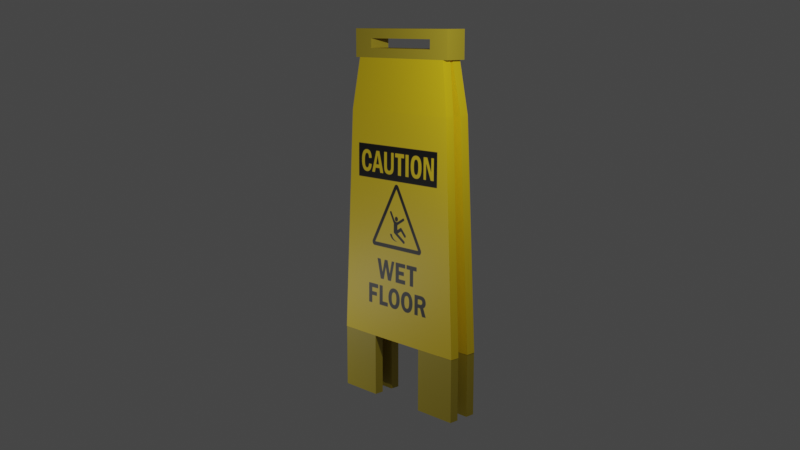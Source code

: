# Source: WetFloorSign.blend  (saved by Blender 3.5.10; exported with 4.5.12 LTS)
import bpy
from mathutils import Matrix  # noqa: F401  (used for matrix-valued properties, if any)

bpy.ops.wm.read_factory_settings(use_empty=True)
scene = bpy.context.scene
scene.name = 'Scene'

# ---- collections
col_wet_floor_sign = bpy.data.collections.new('Wet Floor Sign'); scene.collection.children.link(col_wet_floor_sign)
col_legs = bpy.data.collections.new('Legs'); scene.collection.children.link(col_legs)
col_camera_setup = bpy.data.collections.new('Camera Setup'); scene.collection.children.link(col_camera_setup)

# ---- images (referenced by path relative to the original .blend; pixels are not part of the script)
import os
ASSET_DIR = os.environ.get("B2B_ASSET_DIR", "")  # directory of the original .blend (textures are referenced by path, not embedded)
HERE = os.path.dirname(os.path.abspath(__file__))  # packed textures are extracted next to this script under _unpacked/

def load_image(name, relpath, width, height, colorspace="sRGB"):
    """Load a texture the original file referenced (path relative to the .blend, or extracted next to this script)."""
    p = next((c for c in (os.path.join(HERE, relpath), os.path.join(ASSET_DIR, relpath)) if relpath and os.path.exists(c)), "")
    if p:
        img = bpy.data.images.load(p, check_existing=True)
        img.name = name
    else:  # same state as the original file: an image datablock whose file is absent (Cycles renders it pink)
        img = bpy.data.images.new(name, width, height)
        img.source = "FILE"
        img.filepath = "//" + (relpath or name)
    img.colorspace_settings.name = colorspace
    return img
img_uv_test = load_image('UV Test', '', 1024, 1024, 'sRGB')
img_wetfloorsign_textured_png = load_image('WetFloorSign_Textured.png', '_unpacked/WetFloorSign_Textured.33a0b89d.png', 1024, 1024, 'sRGB')

# ---- materials (node trees are filled in below, after node groups)
mat_sign_lighttone = bpy.data.materials.new('Sign_LightTone')
mat_sign_lighttone.alpha_threshold = 0.0
mat_sign_lighttone.use_transparent_shadow = False
mat_sign_lighttone.roughness = 0.5
mat_sign_lighttone.line_color = (0.0, 0.0, 0.0, 1.0)
mat_sign_darktone = bpy.data.materials.new('Sign_DarkTone')
mat_sign_darktone.alpha_threshold = 0.0
mat_sign_darktone.use_transparent_shadow = False
mat_sign_darktone.roughness = 0.5
mat_sign_darktone.line_color = (0.0, 0.0, 0.0, 1.0)

# ---- material node trees
mat_sign_lighttone.use_nodes = True; mat_sign_lighttone.node_tree.nodes.clear()
_N = mat_sign_lighttone.node_tree.nodes; _L = mat_sign_lighttone.node_tree.links
n0 = _N.new('ShaderNodeOutputMaterial'); n0.name = 'Material Output'; n0.location = (300, 300)
n1 = _N.new('ShaderNodeTexImage'); n1.name = 'Image Texture'; n1.location = (-288, 300)
n1.image = img_uv_test
n2 = _N.new('ShaderNodeBsdfPrincipled'); n2.name = 'Principled BSDF'; n2.location = (10, 300)
n2.distribution = 'GGX'
n2.subsurface_method = 'RANDOM_WALK_SKIN'
n2.inputs[3].default_value = 1.45
n2.inputs[27].default_value = (0.0, 0.0, 0.0, 1.0)
n2.inputs[28].default_value = 1.0
n3 = _N.new('ShaderNodeTexImage'); n3.name = 'Image Texture.001'; n3.location = (-292, 29)
n3.image = img_wetfloorsign_textured_png
_L.new(n2.outputs[0], n0.inputs[0])
_L.new(n3.outputs[0], n2.inputs[0])
n0.is_active_output = True
mat_sign_darktone.use_nodes = True; mat_sign_darktone.node_tree.nodes.clear()
_N = mat_sign_darktone.node_tree.nodes; _L = mat_sign_darktone.node_tree.links
n0 = _N.new('ShaderNodeOutputMaterial'); n0.name = 'Material Output'; n0.location = (300, 300)
n1 = _N.new('ShaderNodeTexImage'); n1.name = 'Image Texture'; n1.location = (-272, 299)
n1.image = img_uv_test
n2 = _N.new('ShaderNodeBsdfPrincipled'); n2.name = 'Principled BSDF'; n2.location = (10, 300)
n2.distribution = 'GGX'
n2.subsurface_method = 'RANDOM_WALK_SKIN'
n2.inputs[0].default_value = (0.4731, 0.3643, 0.02515, 1.0)
n2.inputs[3].default_value = 1.45
n2.inputs[27].default_value = (0.0, 0.0, 0.0, 1.0)
n2.inputs[28].default_value = 1.0
_L.new(n2.outputs[0], n0.inputs[0])
n0.is_active_output = True

# ---- world
world_world = bpy.data.worlds.new('World'); scene.world = world_world
world_world.use_nodes = True; world_world.node_tree.nodes.clear()
_N = world_world.node_tree.nodes; _L = world_world.node_tree.links
n0 = _N.new('ShaderNodeOutputWorld'); n0.name = 'World Output'; n0.location = (300, 300)
n1 = _N.new('ShaderNodeBackground'); n1.name = 'Background'; n1.location = (10, 300)
n1.inputs[0].default_value = (0.05088, 0.05088, 0.05088, 1.0)
_L.new(n1.outputs[0], n0.inputs[0])
n0.is_active_output = True
world_world.color = (0.05088, 0.05088, 0.05088)
world_world.use_sun_shadow = False
world_world.sun_shadow_jitter_overblur = 0.0

# ---- cameras
cam_camera = bpy.data.cameras.new('Camera')
cam_camera.lens = 45.0

# ---- lights
light_point = bpy.data.lights.new('Point', 'POINT')
light_point.transmission_factor = 0.0
light_point.energy = 50.0
light_point.shadow_maximum_resolution = 0.006
light_point.use_absolute_resolution = True
light_point_001 = bpy.data.lights.new('Point.001', 'POINT')
light_point_001.transmission_factor = 0.0
light_point_001.energy = 25.0
light_point_001.shadow_maximum_resolution = 0.006
light_point_001.use_absolute_resolution = True

# ---- meshes
me_cube = bpy.data.meshes.new('Cube')
me_cube.from_pydata([(-0.03215, 0.3683, 2.441), (-0.03215, -0.3683, 2.441), (0.03215, 0.3683, 2.441), (0.03215, -0.3683, 2.441), (-0.01142, 0.4187, 2.108), (0.05288, -0.4187, 2.108), (-0.01142, -0.4187, 2.108), (0.05288, 0.4187, 2.108), (-0.001054, 0.491, 0.6229), (0.06324, -0.491, 0.6229), (-0.001054, -0.491, 0.6229), (0.06324, 0.491, 0.6229)], [], [(6, 5, 3, 1), (7, 4, 0, 2), (4, 6, 1, 0), (1, 3, 2, 0), (5, 7, 2, 3), (11, 8, 4, 7), (10, 9, 5, 6), (10, 8, 11, 9), (9, 11, 7, 5), (6, 4, 8, 10)])
_uv = me_cube.uv_layers.new(name='UVMap')
_uv.uv.foreach_set('vector', [0.8931, 0.09267, 0.8754, 0.09297, 0.8795, 0.0003017, 0.8972, 0.0, 0.8318, 0.4083, 0.8495, 0.4086, 0.8536, 0.5013, 0.8359, 0.501, 0.2899, 0.4082, 0.5202, 0.4082, 0.5063, 0.5, 0.3037, 0.5, 0.8631, 0.7038, 0.8454, 0.7038, 0.8454, 0.5013, 0.8631, 0.5013, 0.01986, 0.9082, 0.2501, 0.9082, 0.2363, 1.0, 0.03373, 1.0, 0.8359, 0.0, 0.8536, 0.0003017, 0.8495, 0.4086, 0.8318, 0.4083, 0.8972, 0.501, 0.8795, 0.5013, 0.8754, 0.09297, 0.8931, 0.09267, 0.81, 0.7713, 0.81, 0.5013, 0.8277, 0.5013, 0.8277, 0.7713, 0.0, 0.5, 0.27, 0.5, 0.2501, 0.9082, 0.01986, 0.9082, 0.5202, 0.4082, 0.2899, 0.4082, 0.27, 0.0, 0.54, 3.278e-08])
me_cube.materials.append(mat_sign_lighttone)
me_cube.use_mirror_vertex_groups = False
me_cube.update()
me_cube_001 = bpy.data.meshes.new('Cube.001')
me_cube_001.from_pydata([(0.03223, -0.4041, 2.441), (0.03223, -0.4041, 2.622), (0.03223, 0.4041, 2.441), (0.03223, 0.4041, 2.622), (-0.1157, -0.4041, 2.441), (-0.1157, -0.4041, 2.622), (-0.1157, 0.4041, 2.441), (-0.1157, 0.4041, 2.622), (0.03223, 0.2604, 2.441), (0.03223, -0.2604, 2.441), (0.03223, -0.4041, 2.501), (0.03223, -0.4041, 2.561), (0.03223, -0.2604, 2.622), (0.03223, 0.2604, 2.622), (0.03223, 0.4041, 2.561), (0.03223, 0.4041, 2.501), (-0.1157, 0.4041, 2.561), (-0.1157, 0.4041, 2.501), (-0.1157, -0.2604, 2.441), (-0.1157, 0.2604, 2.441), (-0.1157, 0.2604, 2.622), (-0.1157, -0.2604, 2.622), (-0.1157, -0.4041, 2.561), (-0.1157, -0.4041, 2.501), (-0.1157, 0.2604, 2.501), (-0.1157, -0.2604, 2.501), (-0.1157, 0.2604, 2.561), (-0.1157, -0.2604, 2.561), (0.03223, -0.2604, 2.501), (0.03223, 0.2604, 2.501), (0.03223, -0.2604, 2.561), (0.03223, 0.2604, 2.561)], [], [(31, 14, 3, 13), (14, 16, 7, 3), (27, 22, 5, 21), (22, 11, 1, 5), (9, 0, 4, 18), (21, 5, 1, 12), (7, 20, 13, 3), (20, 21, 12, 13), (2, 8, 19, 6), (8, 9, 18, 19), (4, 0, 10, 23), (23, 10, 11, 22), (18, 4, 23, 25), (25, 23, 22, 27), (6, 19, 24, 17), (19, 18, 25, 24), (17, 24, 26, 16), (16, 26, 20, 7), (26, 27, 21, 20), (2, 6, 17, 15), (15, 17, 16, 14), (8, 2, 15, 29), (29, 15, 14, 31), (0, 9, 28, 10), (9, 8, 29, 28), (10, 28, 30, 11), (11, 30, 12, 1), (30, 31, 13, 12), (24, 25, 28, 29), (26, 31, 30, 27), (25, 27, 30, 28), (24, 29, 31, 26)])
_uv = me_cube_001.uv_layers.new(name='UVMap')
_uv.uv.foreach_set('vector', [0.2865, 0.6827, 0.2865, 0.7222, 0.27, 0.7222, 0.27, 0.6827, 0.27, 0.7553, 0.3107, 0.7553, 0.3107, 0.7718, 0.27, 0.7718, 0.3361, 0.6827, 0.3361, 0.7222, 0.3196, 0.7222, 0.3196, 0.6827, 0.3107, 0.7553, 0.3514, 0.7553, 0.3514, 0.7718, 0.3107, 0.7718, 0.4505, 0.6827, 0.4505, 0.7222, 0.4099, 0.7222, 0.4099, 0.6827, 0.4099, 0.6827, 0.4099, 0.7222, 0.3692, 0.7222, 0.3692, 0.6827, 0.4099, 0.5, 0.4099, 0.5395, 0.3692, 0.5395, 0.3692, 0.5, 0.4099, 0.5395, 0.4099, 0.6827, 0.3692, 0.6827, 0.3692, 0.5395, 0.4505, 0.5, 0.4505, 0.5395, 0.4099, 0.5395, 0.4099, 0.5, 0.4505, 0.5395, 0.4505, 0.6827, 0.4099, 0.6827, 0.4099, 0.5395, 0.3107, 0.7222, 0.3514, 0.7222, 0.3514, 0.7388, 0.3107, 0.7388, 0.3107, 0.7388, 0.3514, 0.7388, 0.3514, 0.7553, 0.3107, 0.7553, 0.3692, 0.6827, 0.3692, 0.7222, 0.3526, 0.7222, 0.3526, 0.6827, 0.3526, 0.6827, 0.3526, 0.7222, 0.3361, 0.7222, 0.3361, 0.6827, 0.3692, 0.5, 0.3692, 0.5395, 0.3526, 0.5395, 0.3526, 0.5, 0.3692, 0.5395, 0.3692, 0.6827, 0.3526, 0.6827, 0.3526, 0.5395, 0.3526, 0.5, 0.3526, 0.5395, 0.3361, 0.5395, 0.3361, 0.5, 0.3361, 0.5, 0.3361, 0.5395, 0.3196, 0.5395, 0.3196, 0.5, 0.3361, 0.5395, 0.3361, 0.6827, 0.3196, 0.6827, 0.3196, 0.5395, 0.27, 0.7222, 0.3107, 0.7222, 0.3107, 0.7388, 0.27, 0.7388, 0.27, 0.7388, 0.3107, 0.7388, 0.3107, 0.7553, 0.27, 0.7553, 0.3196, 0.6827, 0.3196, 0.7222, 0.3031, 0.7222, 0.3031, 0.6827, 0.3031, 0.6827, 0.3031, 0.7222, 0.2865, 0.7222, 0.2865, 0.6827, 0.3196, 0.5, 0.3196, 0.5395, 0.3031, 0.5395, 0.3031, 0.5, 0.3196, 0.5395, 0.3196, 0.6827, 0.3031, 0.6827, 0.3031, 0.5395, 0.3031, 0.5, 0.3031, 0.5395, 0.2865, 0.5395, 0.2865, 0.5, 0.2865, 0.5, 0.2865, 0.5395, 0.27, 0.5395, 0.27, 0.5, 0.2865, 0.5395, 0.2865, 0.6827, 0.27, 0.6827, 0.27, 0.5395, 0.8084, 0.6432, 0.8084, 0.7864, 0.7677, 0.7864, 0.7677, 0.6432, 0.7677, 0.5, 0.8084, 0.5, 0.8084, 0.6432, 0.7677, 0.6432, 0.6747, 0.7662, 0.6581, 0.7662, 0.6581, 0.7255, 0.6747, 0.7255, 0.6581, 0.7255, 0.6581, 0.7662, 0.6416, 0.7662, 0.6416, 0.7255])
me_cube_001.materials.append(mat_sign_darktone)
me_cube_001.update()
me_cube_005 = bpy.data.meshes.new('Cube.005')
me_cube_005.from_pydata([(-0.0511, -0.3683, 2.441), (-0.0511, 0.3683, 2.441), (-0.1154, -0.3683, 2.441), (-0.1154, 0.3683, 2.441), (-0.07183, -0.4187, 2.108), (-0.1361, 0.4187, 2.108), (-0.07183, 0.4187, 2.108), (-0.1361, -0.4187, 2.108), (-0.0822, -0.491, 0.6229), (-0.1465, 0.491, 0.6229), (-0.0822, 0.491, 0.6229), (-0.1465, -0.491, 0.6229)], [], [(6, 5, 3, 1), (7, 4, 0, 2), (4, 6, 1, 0), (1, 3, 2, 0), (5, 7, 2, 3), (11, 8, 4, 7), (10, 9, 5, 6), (10, 8, 11, 9), (9, 11, 7, 5), (6, 4, 8, 10)])
_uv = me_cube_005.uv_layers.new(name='UVMap')
_uv.uv.foreach_set('vector', [0.8713, 0.09267, 0.8536, 0.09297, 0.8577, 0.0003017, 0.8754, 0.0, 0.81, 0.4083, 0.8277, 0.4086, 0.8318, 0.5013, 0.8141, 0.501, 0.5599, 0.4082, 0.7902, 0.4082, 0.7763, 0.5, 0.5737, 0.5, 0.8631, 0.5013, 0.8807, 0.5013, 0.8807, 0.7038, 0.8631, 0.7038, 0.01986, 0.4082, 0.2501, 0.4082, 0.2363, 0.5, 0.03373, 0.5, 0.8141, 0.0, 0.8318, 0.0003017, 0.8277, 0.4086, 0.81, 0.4083, 0.8754, 0.501, 0.8577, 0.5013, 0.8536, 0.09297, 0.8713, 0.09267, 0.8454, 0.5013, 0.8454, 0.7713, 0.8277, 0.7713, 0.8277, 0.5013, 0.0, 0.0, 0.27, 3.278e-08, 0.2501, 0.4082, 0.01986, 0.4082, 0.7902, 0.4082, 0.5599, 0.4082, 0.54, 0.0, 0.81, 3.278e-08])
me_cube_005.materials.append(mat_sign_lighttone)
me_cube_005.use_mirror_vertex_groups = False
me_cube_005.update()
me_cube_003 = bpy.data.meshes.new('Cube.003')
me_cube_003.from_pydata([(0.06275, -0.4897, 0.2132), (0.06275, -0.4897, 0.6232), (0.06275, -0.2013, 0.2132), (0.06275, -0.2013, 0.6232), (-0.0003238, -0.4897, 0.2132), (-0.0003238, -0.4897, 0.6232), (-0.0003238, -0.2013, 0.2132), (-0.0003238, -0.2013, 0.6232)], [], [(0, 2, 3, 1), (2, 6, 7, 3), (6, 4, 5, 7), (4, 0, 1, 5), (2, 0, 4, 6), (7, 5, 1, 3)])
_uv = me_cube_003.uv_layers.new(name='UVMap')
_uv.uv.foreach_set('vector', [0.5298, 0.5, 0.6091, 0.5, 0.6091, 0.6127, 0.5298, 0.6127, 0.4679, 0.7255, 0.4852, 0.7255, 0.4852, 0.8382, 0.4679, 0.8382, 0.6884, 0.6127, 0.7677, 0.6127, 0.7677, 0.7255, 0.6884, 0.7255, 0.4505, 0.7255, 0.4679, 0.7255, 0.4679, 0.8382, 0.4505, 0.8382, 0.5896, 0.7255, 0.5896, 0.8048, 0.5723, 0.8048, 0.5723, 0.7255, 0.6069, 0.7255, 0.6069, 0.8048, 0.5896, 0.8048, 0.5896, 0.7255])
me_cube_003.materials.append(mat_sign_darktone)
me_cube_003.update()
me_cube_004 = bpy.data.meshes.new('Cube.004')
me_cube_004.from_pydata([(0.06275, 0.2002, 0.2132), (0.06275, 0.2002, 0.6232), (0.06275, 0.4886, 0.2132), (0.06275, 0.4886, 0.6232), (-0.0003238, 0.2002, 0.2132), (-0.0003238, 0.2002, 0.6232), (-0.0003238, 0.4886, 0.2132), (-0.0003238, 0.4886, 0.6232)], [], [(0, 2, 3, 1), (2, 6, 7, 3), (6, 4, 5, 7), (4, 0, 1, 5), (2, 0, 4, 6), (7, 5, 1, 3)])
_uv = me_cube_004.uv_layers.new(name='UVMap')
_uv.uv.foreach_set('vector', [0.6884, 0.5, 0.7677, 0.5, 0.7677, 0.6127, 0.6884, 0.6127, 0.4273, 0.7222, 0.4446, 0.7222, 0.4446, 0.835, 0.4273, 0.835, 0.4505, 0.6127, 0.5298, 0.6127, 0.5298, 0.7255, 0.4505, 0.7255, 0.4852, 0.7255, 0.5026, 0.7255, 0.5026, 0.8382, 0.4852, 0.8382, 0.6243, 0.7255, 0.6243, 0.8048, 0.6069, 0.8048, 0.6069, 0.7255, 0.6416, 0.7255, 0.6416, 0.8048, 0.6243, 0.8048, 0.6243, 0.7255])
me_cube_004.materials.append(mat_sign_darktone)
me_cube_004.update()
me_cube_006 = bpy.data.meshes.new('Cube.006')
me_cube_006.from_pydata([(-0.08268, 0.2002, 0.2132), (-0.08268, 0.2002, 0.6232), (-0.08268, 0.4886, 0.2132), (-0.08268, 0.4886, 0.6232), (-0.146, 0.2002, 0.2132), (-0.146, 0.2002, 0.6232), (-0.146, 0.4886, 0.2132), (-0.146, 0.4886, 0.6232)], [], [(0, 2, 3, 1), (2, 6, 7, 3), (6, 4, 5, 7), (4, 0, 1, 5), (2, 0, 4, 6), (7, 5, 1, 3)])
_uv = me_cube_006.uv_layers.new(name='UVMap')
_uv.uv.foreach_set('vector', [0.6091, 0.6127, 0.6884, 0.6127, 0.6884, 0.7255, 0.6091, 0.7255, 0.3866, 0.7222, 0.404, 0.7222, 0.404, 0.835, 0.3866, 0.835, 0.4505, 0.5, 0.5298, 0.5, 0.5298, 0.6127, 0.4505, 0.6127, 0.3514, 0.7222, 0.3688, 0.7222, 0.3688, 0.835, 0.3514, 0.835, 0.5374, 0.7255, 0.5374, 0.8048, 0.52, 0.8048, 0.52, 0.7255, 0.5548, 0.7255, 0.5548, 0.8048, 0.5374, 0.8048, 0.5374, 0.7255])
me_cube_006.materials.append(mat_sign_darktone)
me_cube_006.update()
me_cube_007 = bpy.data.meshes.new('Cube.007')
me_cube_007.from_pydata([(-0.08268, -0.4897, 0.2132), (-0.08268, -0.4897, 0.6232), (-0.08268, -0.2013, 0.2132), (-0.08268, -0.2013, 0.6232), (-0.146, -0.4897, 0.2132), (-0.146, -0.4897, 0.6232), (-0.146, -0.2013, 0.2132), (-0.146, -0.2013, 0.6232)], [], [(0, 2, 3, 1), (2, 6, 7, 3), (6, 4, 5, 7), (4, 0, 1, 5), (2, 0, 4, 6), (7, 5, 1, 3)])
_uv = me_cube_007.uv_layers.new(name='UVMap')
_uv.uv.foreach_set('vector', [0.6091, 0.5, 0.6884, 0.5, 0.6884, 0.6127, 0.6091, 0.6127, 0.4099, 0.7222, 0.4273, 0.7222, 0.4273, 0.835, 0.4099, 0.835, 0.5298, 0.6127, 0.6091, 0.6127, 0.6091, 0.7255, 0.5298, 0.7255, 0.3692, 0.7222, 0.3866, 0.7222, 0.3866, 0.835, 0.3692, 0.835, 0.52, 0.7255, 0.52, 0.8048, 0.5026, 0.8048, 0.5026, 0.7255, 0.5723, 0.7255, 0.5723, 0.8048, 0.5548, 0.8048, 0.5548, 0.7255])
me_cube_007.materials.append(mat_sign_darktone)
me_cube_007.update()

# ---- objects
ob_sign_boards_front = bpy.data.objects.new('Sign_Boards_Front', me_cube)
ob_sign_handle = bpy.data.objects.new('Sign_Handle', me_cube_001)
ob_sign_boards_back = bpy.data.objects.new('Sign_Boards_Back', me_cube_005)
ob_sign_boards_front_leg1 = bpy.data.objects.new('Sign_Boards_Front_Leg1', me_cube_003)
ob_sign_boards_front_leg2 = bpy.data.objects.new('Sign_Boards_Front_Leg2', me_cube_004)
ob_sign_boards_back_leg2 = bpy.data.objects.new('Sign_Boards_Back_Leg2', me_cube_006)
ob_sign_boards_back_leg1 = bpy.data.objects.new('Sign_Boards_Back_Leg1.', me_cube_007)
ob_empty = bpy.data.objects.new('Empty', None)
ob_camera = bpy.data.objects.new('Camera', cam_camera)
ob_point = bpy.data.objects.new('Point', light_point)
ob_point_001 = bpy.data.objects.new('Point.001', light_point_001)

# ---- transforms, parenting, visibility, modifiers, constraints
ob_sign_boards_front.location = (0.0, 0.0, 0.0)
ob_sign_boards_front.lock_rotations_4d = False
ob_sign_boards_front.empty_display_type = 'ARROWS'
ob_sign_boards_front.lineart.crease_threshold = 0.0
ob_sign_handle.location = (0.0, 0.0, 0.0)
ob_sign_boards_back.location = (0.0, 0.0, 0.0)
ob_sign_boards_back.lock_rotations_4d = False
ob_sign_boards_back.empty_display_type = 'ARROWS'
ob_sign_boards_back.lineart.crease_threshold = 0.0
ob_sign_boards_front_leg1.location = (0.0, 0.0, 0.0)
ob_sign_boards_front_leg2.location = (0.0, 0.0, 0.0)
ob_sign_boards_back_leg2.location = (0.0, 0.0, 0.0)
ob_sign_boards_back_leg1.location = (0.0, 0.0, 0.0)
ob_empty.location = (-0.01531, 0.0, 1.413)
ob_empty.rotation_euler = (0.0, 0.0, 0.08727)
ob_empty.scale = (0.1998, 0.5171, 1.245)
ob_empty.empty_display_type = 'CUBE'
ob_camera.parent = ob_empty
ob_camera.matrix_parent_inverse = Matrix(((5.005, -0.0, 0.0, 0.07661), (-0.0, 1.934, -0.0, 0.0), (0.0, 0.0, 0.803, -1.135), (-0.0, 0.0, -0.0, 1.0)))
ob_camera.location = (-4.795, -4.105, 2.665)
ob_camera.rotation_euler = (1.37, 6.174e-08, -0.85)
ob_point.location = (-0.9603, -1.379, 2.748)
ob_point_001.location = (-1.522, 1.53, 0.5399)

# ---- collection membership
col_wet_floor_sign.objects.link(ob_sign_boards_front)
col_wet_floor_sign.objects.link(ob_sign_handle)
col_wet_floor_sign.objects.link(ob_sign_boards_back)
col_legs.objects.link(ob_sign_boards_front_leg1)
col_legs.objects.link(ob_sign_boards_front_leg2)
col_legs.objects.link(ob_sign_boards_back_leg2)
col_legs.objects.link(ob_sign_boards_back_leg1)
col_camera_setup.objects.link(ob_empty)
col_camera_setup.objects.link(ob_camera)
col_camera_setup.objects.link(ob_point)
col_camera_setup.objects.link(ob_point_001)

# ---- scene / render settings (as saved in the file)
scene.camera = ob_camera
scene.frame_start = 1; scene.frame_end = 72; scene.frame_set(1)
scene.render.engine = 'BLENDER_EEVEE_NEXT'
scene.cycles.sampling_pattern = 'TABULATED_SOBOL'
scene.view_settings.view_transform = 'Filmic'
bpy.context.view_layer.update()

